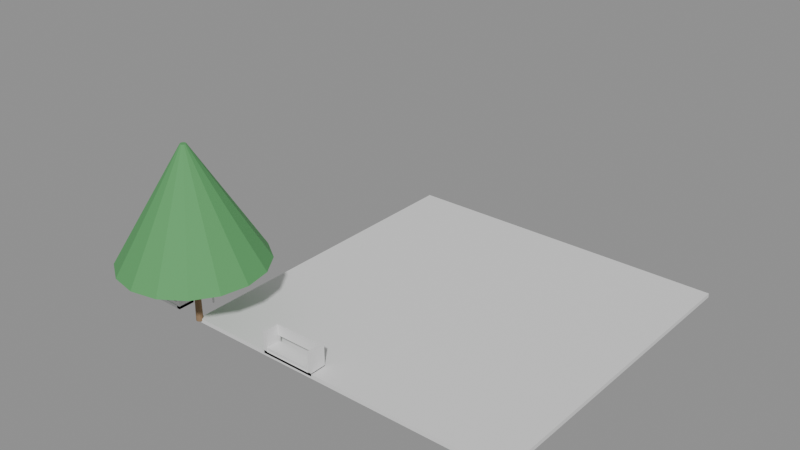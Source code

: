 # Source: e0448_after.blend  (saved by Blender 5.2.44; exported with 4.5.12 LTS)
import bpy
from mathutils import Matrix  # noqa: F401  (used for matrix-valued properties, if any)

bpy.ops.wm.read_factory_settings(use_empty=True)
scene = bpy.context.scene
scene.name = 'Scene'

# ---- materials (node trees are filled in below, after node groups)
mat_concreto_piso = bpy.data.materials.new('Concreto_Piso')
mat_madera_tronco = bpy.data.materials.new('Madera_Tronco')
mat_follaje = bpy.data.materials.new('Follaje')
mat_madera = bpy.data.materials.new('Madera')
mat_metal = bpy.data.materials.new('Metal')

# ---- material node trees
mat_concreto_piso.use_nodes = True; mat_concreto_piso.node_tree.nodes.clear()
_N = mat_concreto_piso.node_tree.nodes; _L = mat_concreto_piso.node_tree.links
n0 = _N.new('ShaderNodeBsdfPrincipled'); n0.name = 'Principled BSDF'; n0.location = (-200, 100)
n0.inputs[3].default_value = 1.45
n0.inputs[10].default_value = 0.005
n1 = _N.new('ShaderNodeOutputMaterial'); n1.name = 'Material Output'; n1.location = (200, 100)
_L.new(n0.outputs[0], n1.inputs[0])
n1.is_active_output = True
mat_madera_tronco.use_nodes = True; mat_madera_tronco.node_tree.nodes.clear()
_N = mat_madera_tronco.node_tree.nodes; _L = mat_madera_tronco.node_tree.links
n0 = _N.new('ShaderNodeBsdfPrincipled'); n0.name = 'Principled BSDF'; n0.location = (-200, 100)
n0.inputs[0].default_value = (0.28, 0.18, 0.1, 1.0)
n0.inputs[2].default_value = 0.9
n0.inputs[3].default_value = 1.45
n0.inputs[10].default_value = 0.005
n1 = _N.new('ShaderNodeOutputMaterial'); n1.name = 'Material Output'; n1.location = (200, 100)
_L.new(n0.outputs[0], n1.inputs[0])
n1.is_active_output = True
mat_follaje.use_nodes = True; mat_follaje.node_tree.nodes.clear()
_N = mat_follaje.node_tree.nodes; _L = mat_follaje.node_tree.links
n0 = _N.new('ShaderNodeBsdfPrincipled'); n0.name = 'Principled BSDF'; n0.location = (-200, 100)
n0.inputs[0].default_value = (0.1, 0.35, 0.12, 1.0)
n0.inputs[2].default_value = 0.8
n0.inputs[3].default_value = 1.45
n0.inputs[10].default_value = 0.005
n1 = _N.new('ShaderNodeOutputMaterial'); n1.name = 'Material Output'; n1.location = (200, 100)
_L.new(n0.outputs[0], n1.inputs[0])
n1.is_active_output = True
mat_madera.use_nodes = True; mat_madera.node_tree.nodes.clear()
_N = mat_madera.node_tree.nodes; _L = mat_madera.node_tree.links
n0 = _N.new('ShaderNodeBsdfPrincipled'); n0.name = 'Principled BSDF'; n0.location = (-200, 100)
n0.inputs[3].default_value = 1.45
n0.inputs[10].default_value = 0.005
n1 = _N.new('ShaderNodeOutputMaterial'); n1.name = 'Material Output'; n1.location = (200, 100)
_L.new(n0.outputs[0], n1.inputs[0])
n1.is_active_output = True
mat_metal.use_nodes = True; mat_metal.node_tree.nodes.clear()
_N = mat_metal.node_tree.nodes; _L = mat_metal.node_tree.links
n0 = _N.new('ShaderNodeBsdfPrincipled'); n0.name = 'Principled BSDF'; n0.location = (-200, 100)
n0.inputs[3].default_value = 1.45
n0.inputs[10].default_value = 0.005
n1 = _N.new('ShaderNodeOutputMaterial'); n1.name = 'Material Output'; n1.location = (200, 100)
_L.new(n0.outputs[0], n1.inputs[0])
n1.is_active_output = True

# ---- meshes
me_piso_plaza_mesh = bpy.data.meshes.new('Piso_Plaza_mesh')
me_piso_plaza_mesh.from_pydata([(0.0, 0.0, 0.0), (12.0, 0.0, 0.0), (12.0, 12.0, 0.0), (0.0, 12.0, 0.0), (0.0, 0.0, 0.15), (12.0, 0.0, 0.15), (12.0, 12.0, 0.15), (0.0, 12.0, 0.15)], [], [(0, 3, 2, 1), (4, 5, 6, 7), (2, 3, 7, 6), (0, 1, 5, 4), (1, 2, 6, 5), (3, 0, 4, 7)])
me_piso_plaza_mesh.materials.append(mat_concreto_piso)
me_piso_plaza_mesh.update()
me_arbol_central_tronco_mesh = bpy.data.meshes.new('Arbol_Central_Tronco_mesh')
me_arbol_central_tronco_mesh.from_pydata([(0.0, 0.12, 0.0), (0.0, 0.084, 2.2), (0.06, 0.1039, 0.0), (0.042, 0.07275, 2.2), (0.1039, 0.06, 0.0), (0.07275, 0.042, 2.2), (0.12, 0.0, 0.0), (0.084, 0.0, 2.2), (0.1039, -0.06, 0.0), (0.07275, -0.042, 2.2), (0.06, -0.1039, 0.0), (0.042, -0.07275, 2.2), (0.0, -0.12, 0.0), (0.0, -0.084, 2.2), (-0.06, -0.1039, 0.0), (-0.042, -0.07275, 2.2), (-0.1039, -0.06, 0.0), (-0.07275, -0.042, 2.2), (-0.12, 0.0, 0.0), (-0.084, 0.0, 2.2), (-0.1039, 0.06, 0.0), (-0.07275, 0.042, 2.2), (-0.06, 0.1039, 0.0), (-0.042, 0.07275, 2.2)], [], [(0, 1, 3, 2), (2, 3, 5, 4), (4, 5, 7, 6), (6, 7, 9, 8), (8, 9, 11, 10), (10, 11, 13, 12), (12, 13, 15, 14), (14, 15, 17, 16), (16, 17, 19, 18), (18, 19, 21, 20), (3, 1, 23, 21, 19, 17, 15, 13, 11, 9, 7, 5), (20, 21, 23, 22), (22, 23, 1, 0), (0, 2, 4, 6, 8, 10, 12, 14, 16, 18, 20, 22)])
me_arbol_central_tronco_mesh.materials.append(mat_madera_tronco)
me_arbol_central_tronco_mesh.update()
me_arbol_central_copa_mesh = bpy.data.meshes.new('Arbol_Central_Copa_mesh')
me_arbol_central_copa_mesh.from_pydata([(0.0, 2.5, 2.2), (0.0, 0.1, 6.2), (0.9567, 2.31, 2.2), (0.03827, 0.09239, 6.2), (1.768, 1.768, 2.2), (0.07071, 0.07071, 6.2), (2.31, 0.9567, 2.2), (0.09239, 0.03827, 6.2), (2.5, 0.0, 2.2), (0.1, 0.0, 6.2), (2.31, -0.9567, 2.2), (0.09239, -0.03827, 6.2), (1.768, -1.768, 2.2), (0.07071, -0.07071, 6.2), (0.9567, -2.31, 2.2), (0.03827, -0.09239, 6.2), (0.0, -2.5, 2.2), (0.0, -0.1, 6.2), (-0.9567, -2.31, 2.2), (-0.03827, -0.09239, 6.2), (-1.768, -1.768, 2.2), (-0.07071, -0.07071, 6.2), (-2.31, -0.9567, 2.2), (-0.09239, -0.03827, 6.2), (-2.5, 0.0, 2.2), (-0.1, 0.0, 6.2), (-2.31, 0.9567, 2.2), (-0.09239, 0.03827, 6.2), (-1.768, 1.768, 2.2), (-0.07071, 0.07071, 6.2), (-0.9567, 2.31, 2.2), (-0.03827, 0.09239, 6.2)], [], [(0, 1, 3, 2), (2, 3, 5, 4), (4, 5, 7, 6), (6, 7, 9, 8), (8, 9, 11, 10), (10, 11, 13, 12), (12, 13, 15, 14), (14, 15, 17, 16), (16, 17, 19, 18), (18, 19, 21, 20), (20, 21, 23, 22), (22, 23, 25, 24), (24, 25, 27, 26), (26, 27, 29, 28), (3, 1, 31, 29, 27, 25, 23, 21, 19, 17, 15, 13, 11, 9, 7, 5), (28, 29, 31, 30), (30, 31, 1, 0), (0, 2, 4, 6, 8, 10, 12, 14, 16, 18, 20, 22, 24, 26, 28, 30)])
me_arbol_central_copa_mesh.materials.append(mat_follaje)
me_arbol_central_copa_mesh.update()
me_banco_1_base_mesh = bpy.data.meshes.new('Banco_1_Base_mesh')
me_banco_1_base_mesh.from_pydata([(0.0, 0.0, 0.0), (2.0, 0.0, 0.0), (2.0, 0.6, 0.0), (0.0, 0.6, 0.0), (0.0, 0.0, 0.1), (2.0, 0.0, 0.1), (2.0, 0.6, 0.1), (0.0, 0.6, 0.1)], [], [(0, 1, 2, 3), (4, 5, 6, 7), (0, 1, 5, 4), (1, 2, 6, 5), (2, 3, 7, 6), (3, 0, 4, 7)])
me_banco_1_base_mesh.materials.append(mat_madera)
me_banco_1_base_mesh.update()
me_banco_1_cojin_mesh = bpy.data.meshes.new('Banco_1_Cojin_mesh')
me_banco_1_cojin_mesh.from_pydata([(0.0, 0.0, 0.0), (1.92, 0.0, 0.0), (1.92, 0.52, 0.0), (0.0, 0.52, 0.0), (0.0, 0.0, 0.12), (1.92, 0.0, 0.12), (1.92, 0.52, 0.12), (0.0, 0.52, 0.12)], [], [(0, 1, 2, 3), (4, 5, 6, 7), (0, 1, 5, 4), (1, 2, 6, 5), (2, 3, 7, 6), (3, 0, 4, 7)])
me_banco_1_cojin_mesh.materials.append(mat_madera)
me_banco_1_cojin_mesh.update()
me_banco_1_respaldo_mesh = bpy.data.meshes.new('Banco_1_Respaldo_mesh')
me_banco_1_respaldo_mesh.from_pydata([(0.0, 0.0, 0.0), (1.76, 0.0, 0.0), (1.76, 0.1, 0.0), (0.0, 0.1, 0.0), (0.0, 0.0, 0.4), (1.76, 0.0, 0.4), (1.76, 0.1, 0.4), (0.0, 0.1, 0.4)], [], [(0, 1, 2, 3), (4, 5, 6, 7), (0, 1, 5, 4), (1, 2, 6, 5), (2, 3, 7, 6), (3, 0, 4, 7)])
me_banco_1_respaldo_mesh.materials.append(mat_madera)
me_banco_1_respaldo_mesh.update()
me_banco_1_brazo_izq_mesh = bpy.data.meshes.new('Banco_1_Brazo_Izq_mesh')
me_banco_1_brazo_izq_mesh.from_pydata([(0.0, 0.0, 0.0), (0.12, 0.0, 0.0), (0.12, 0.6, 0.0), (0.0, 0.6, 0.0), (0.0, 0.0, 0.85), (0.12, 0.0, 0.85), (0.12, 0.6, 0.85), (0.0, 0.6, 0.85)], [], [(0, 1, 2, 3), (4, 5, 6, 7), (0, 1, 5, 4), (1, 2, 6, 5), (2, 3, 7, 6), (3, 0, 4, 7)])
me_banco_1_brazo_izq_mesh.materials.append(mat_madera)
me_banco_1_brazo_izq_mesh.update()
me_banco_1_brazo_der_mesh = bpy.data.meshes.new('Banco_1_Brazo_Der_mesh')
me_banco_1_brazo_der_mesh.from_pydata([(0.0, 0.0, 0.0), (0.12, 0.0, 0.0), (0.12, 0.6, 0.0), (0.0, 0.6, 0.0), (0.0, 0.0, 0.85), (0.12, 0.0, 0.85), (0.12, 0.6, 0.85), (0.0, 0.6, 0.85)], [], [(0, 1, 2, 3), (4, 5, 6, 7), (0, 1, 5, 4), (1, 2, 6, 5), (2, 3, 7, 6), (3, 0, 4, 7)])
me_banco_1_brazo_der_mesh.materials.append(mat_madera)
me_banco_1_brazo_der_mesh.update()
me_banco_2_base_mesh = bpy.data.meshes.new('Banco_2_Base_mesh')
me_banco_2_base_mesh.from_pydata([(0.0, 0.0, 0.0), (2.0, 0.0, 0.0), (2.0, 0.6, 0.0), (0.0, 0.6, 0.0), (0.0, 0.0, 0.1), (2.0, 0.0, 0.1), (2.0, 0.6, 0.1), (0.0, 0.6, 0.1)], [], [(0, 1, 2, 3), (4, 5, 6, 7), (0, 1, 5, 4), (1, 2, 6, 5), (2, 3, 7, 6), (3, 0, 4, 7)])
me_banco_2_base_mesh.materials.append(mat_madera)
me_banco_2_base_mesh.update()
me_banco_2_cojin_mesh = bpy.data.meshes.new('Banco_2_Cojin_mesh')
me_banco_2_cojin_mesh.from_pydata([(0.0, 0.0, 0.0), (1.92, 0.0, 0.0), (1.92, 0.52, 0.0), (0.0, 0.52, 0.0), (0.0, 0.0, 0.12), (1.92, 0.0, 0.12), (1.92, 0.52, 0.12), (0.0, 0.52, 0.12)], [], [(0, 1, 2, 3), (4, 5, 6, 7), (0, 1, 5, 4), (1, 2, 6, 5), (2, 3, 7, 6), (3, 0, 4, 7)])
me_banco_2_cojin_mesh.materials.append(mat_madera)
me_banco_2_cojin_mesh.update()
me_banco_2_respaldo_mesh = bpy.data.meshes.new('Banco_2_Respaldo_mesh')
me_banco_2_respaldo_mesh.from_pydata([(0.0, 0.0, 0.0), (1.76, 0.0, 0.0), (1.76, 0.1, 0.0), (0.0, 0.1, 0.0), (0.0, 0.0, 0.4), (1.76, 0.0, 0.4), (1.76, 0.1, 0.4), (0.0, 0.1, 0.4)], [], [(0, 1, 2, 3), (4, 5, 6, 7), (0, 1, 5, 4), (1, 2, 6, 5), (2, 3, 7, 6), (3, 0, 4, 7)])
me_banco_2_respaldo_mesh.materials.append(mat_madera)
me_banco_2_respaldo_mesh.update()
me_banco_2_brazo_izq_mesh = bpy.data.meshes.new('Banco_2_Brazo_Izq_mesh')
me_banco_2_brazo_izq_mesh.from_pydata([(0.0, 0.0, 0.0), (0.12, 0.0, 0.0), (0.12, 0.6, 0.0), (0.0, 0.6, 0.0), (0.0, 0.0, 0.85), (0.12, 0.0, 0.85), (0.12, 0.6, 0.85), (0.0, 0.6, 0.85)], [], [(0, 1, 2, 3), (4, 5, 6, 7), (0, 1, 5, 4), (1, 2, 6, 5), (2, 3, 7, 6), (3, 0, 4, 7)])
me_banco_2_brazo_izq_mesh.materials.append(mat_madera)
me_banco_2_brazo_izq_mesh.update()
me_banco_2_brazo_der_mesh = bpy.data.meshes.new('Banco_2_Brazo_Der_mesh')
me_banco_2_brazo_der_mesh.from_pydata([(0.0, 0.0, 0.0), (0.12, 0.0, 0.0), (0.12, 0.6, 0.0), (0.0, 0.6, 0.0), (0.0, 0.0, 0.85), (0.12, 0.0, 0.85), (0.12, 0.6, 0.85), (0.0, 0.6, 0.85)], [], [(0, 1, 2, 3), (4, 5, 6, 7), (0, 1, 5, 4), (1, 2, 6, 5), (2, 3, 7, 6), (3, 0, 4, 7)])
me_banco_2_brazo_der_mesh.materials.append(mat_madera)
me_banco_2_brazo_der_mesh.update()
me_mesa_nuevo_tablero_mesh = bpy.data.meshes.new('Mesa_Nuevo_Tablero_mesh')
me_mesa_nuevo_tablero_mesh.from_pydata([(0.0, 0.0, 0.0), (1.6, 0.0, 0.0), (1.6, 0.8, 0.0), (0.0, 0.8, 0.0), (0.0, 0.0, 0.04), (1.6, 0.0, 0.04), (1.6, 0.8, 0.04), (0.0, 0.8, 0.04)], [], [(0, 1, 2, 3), (4, 5, 6, 7), (0, 1, 5, 4), (1, 2, 6, 5), (2, 3, 7, 6), (3, 0, 4, 7)])
me_mesa_nuevo_tablero_mesh.materials.append(mat_madera)
me_mesa_nuevo_tablero_mesh.update()
me_mesa_nuevo_pata_mesh = bpy.data.meshes.new('Mesa_Nuevo_Pata_mesh')
me_mesa_nuevo_pata_mesh.from_pydata([(0.0, 0.0, 0.0), (0.05, 0.0, 0.0), (0.05, 0.05, 0.0), (0.0, 0.05, 0.0), (0.0, 0.0, 0.71), (0.05, 0.0, 0.71), (0.05, 0.05, 0.71), (0.0, 0.05, 0.71)], [], [(0, 1, 2, 3), (4, 5, 6, 7), (0, 1, 5, 4), (1, 2, 6, 5), (2, 3, 7, 6), (3, 0, 4, 7)])
me_mesa_nuevo_pata_mesh.materials.append(mat_metal)
me_mesa_nuevo_pata_mesh.update()
me_mesa_nuevo_pata_mesh_001 = bpy.data.meshes.new('Mesa_Nuevo_Pata_mesh.001')
me_mesa_nuevo_pata_mesh_001.from_pydata([(0.0, 0.0, 0.0), (0.05, 0.0, 0.0), (0.05, 0.05, 0.0), (0.0, 0.05, 0.0), (0.0, 0.0, 0.71), (0.05, 0.0, 0.71), (0.05, 0.05, 0.71), (0.0, 0.05, 0.71)], [], [(0, 1, 2, 3), (4, 5, 6, 7), (0, 1, 5, 4), (1, 2, 6, 5), (2, 3, 7, 6), (3, 0, 4, 7)])
me_mesa_nuevo_pata_mesh_001.materials.append(mat_metal)
me_mesa_nuevo_pata_mesh_001.update()
me_mesa_nuevo_pata_mesh_002 = bpy.data.meshes.new('Mesa_Nuevo_Pata_mesh.002')
me_mesa_nuevo_pata_mesh_002.from_pydata([(0.0, 0.0, 0.0), (0.05, 0.0, 0.0), (0.05, 0.05, 0.0), (0.0, 0.05, 0.0), (0.0, 0.0, 0.71), (0.05, 0.0, 0.71), (0.05, 0.05, 0.71), (0.0, 0.05, 0.71)], [], [(0, 1, 2, 3), (4, 5, 6, 7), (0, 1, 5, 4), (1, 2, 6, 5), (2, 3, 7, 6), (3, 0, 4, 7)])
me_mesa_nuevo_pata_mesh_002.materials.append(mat_metal)
me_mesa_nuevo_pata_mesh_002.update()
me_mesa_nuevo_pata_mesh_003 = bpy.data.meshes.new('Mesa_Nuevo_Pata_mesh.003')
me_mesa_nuevo_pata_mesh_003.from_pydata([(0.0, 0.0, 0.0), (0.05, 0.0, 0.0), (0.05, 0.05, 0.0), (0.0, 0.05, 0.0), (0.0, 0.0, 0.71), (0.05, 0.0, 0.71), (0.05, 0.05, 0.71), (0.0, 0.05, 0.71)], [], [(0, 1, 2, 3), (4, 5, 6, 7), (0, 1, 5, 4), (1, 2, 6, 5), (2, 3, 7, 6), (3, 0, 4, 7)])
me_mesa_nuevo_pata_mesh_003.materials.append(mat_metal)
me_mesa_nuevo_pata_mesh_003.update()

# ---- objects
ob_piso_plaza_solido = bpy.data.objects.new('Piso_Plaza_Solido', me_piso_plaza_mesh)
ob_piso_plaza = bpy.data.objects.new('Piso_Plaza', None)
ob_arbol_central = bpy.data.objects.new('Arbol_Central', None)
ob_arbol_central_tronco = bpy.data.objects.new('Arbol_Central_Tronco', me_arbol_central_tronco_mesh)
ob_arbol_central_copa = bpy.data.objects.new('Arbol_Central_Copa', me_arbol_central_copa_mesh)
ob_banco_1 = bpy.data.objects.new('Banco_1', None)
ob_banco_1_base = bpy.data.objects.new('Banco_1_Base', me_banco_1_base_mesh)
ob_banco_1_cojin = bpy.data.objects.new('Banco_1_Cojin', me_banco_1_cojin_mesh)
ob_banco_1_respaldo = bpy.data.objects.new('Banco_1_Respaldo', me_banco_1_respaldo_mesh)
ob_banco_1_brazo_izq = bpy.data.objects.new('Banco_1_Brazo_Izq', me_banco_1_brazo_izq_mesh)
ob_banco_1_brazo_der = bpy.data.objects.new('Banco_1_Brazo_Der', me_banco_1_brazo_der_mesh)
ob_banco_2 = bpy.data.objects.new('Banco_2', None)
ob_banco_2_base = bpy.data.objects.new('Banco_2_Base', me_banco_2_base_mesh)
ob_banco_2_cojin = bpy.data.objects.new('Banco_2_Cojin', me_banco_2_cojin_mesh)
ob_banco_2_respaldo = bpy.data.objects.new('Banco_2_Respaldo', me_banco_2_respaldo_mesh)
ob_banco_2_brazo_izq = bpy.data.objects.new('Banco_2_Brazo_Izq', me_banco_2_brazo_izq_mesh)
ob_banco_2_brazo_der = bpy.data.objects.new('Banco_2_Brazo_Der', me_banco_2_brazo_der_mesh)
ob_mesa_nuevo = bpy.data.objects.new('Mesa_Nuevo', None)
ob_mesa_nuevo_tablero = bpy.data.objects.new('Mesa_Nuevo_Tablero', me_mesa_nuevo_tablero_mesh)
ob_mesa_nuevo_pata = bpy.data.objects.new('Mesa_Nuevo_Pata', me_mesa_nuevo_pata_mesh)
ob_mesa_nuevo_pata_001 = bpy.data.objects.new('Mesa_Nuevo_Pata.001', me_mesa_nuevo_pata_mesh_001)
ob_mesa_nuevo_pata_002 = bpy.data.objects.new('Mesa_Nuevo_Pata.002', me_mesa_nuevo_pata_mesh_002)
ob_mesa_nuevo_pata_003 = bpy.data.objects.new('Mesa_Nuevo_Pata.003', me_mesa_nuevo_pata_mesh_003)

# ---- transforms, parenting, visibility, modifiers, constraints
ob_piso_plaza_solido.parent = ob_piso_plaza
ob_piso_plaza_solido.location = (0.0, 0.0, 0.0)
ob_piso_plaza.location = (0.0, 0.0, -0.075)
ob_piso_plaza.empty_display_type = 'ARROWS'
ob_arbol_central.location = (0.0, 0.0, 0.0)
ob_arbol_central.empty_display_type = 'ARROWS'
ob_arbol_central_tronco.parent = ob_arbol_central
ob_arbol_central_tronco.location = (0.0, 0.0, 0.0)
ob_arbol_central_copa.parent = ob_arbol_central
ob_arbol_central_copa.location = (0.0, 0.0, 0.0)
ob_banco_1.location = (-3.0, 0.0, 0.0)
ob_banco_1.empty_display_type = 'ARROWS'
ob_banco_1_base.parent = ob_banco_1
ob_banco_1_base.location = (0.0, 0.0, 0.0)
ob_banco_1_cojin.parent = ob_banco_1
ob_banco_1_cojin.location = (0.02, 0.02, 0.1)
ob_banco_1_respaldo.parent = ob_banco_1
ob_banco_1_respaldo.location = (0.12, 0.5, 0.45)
ob_banco_1_brazo_izq.parent = ob_banco_1
ob_banco_1_brazo_izq.location = (0.0, 0.0, 0.0)
ob_banco_1_brazo_der.parent = ob_banco_1
ob_banco_1_brazo_der.location = (1.88, 0.0, 0.0)
ob_banco_2.location = (3.0, 0.0, 0.0)
ob_banco_2.empty_display_type = 'ARROWS'
ob_banco_2_base.parent = ob_banco_2
ob_banco_2_base.location = (0.0, 0.0, 0.0)
ob_banco_2_cojin.parent = ob_banco_2
ob_banco_2_cojin.location = (0.02, 0.02, 0.1)
ob_banco_2_respaldo.parent = ob_banco_2
ob_banco_2_respaldo.location = (0.12, 0.5, 0.45)
ob_banco_2_brazo_izq.parent = ob_banco_2
ob_banco_2_brazo_izq.location = (0.0, 0.0, 0.0)
ob_banco_2_brazo_der.parent = ob_banco_2
ob_banco_2_brazo_der.location = (1.88, 0.0, 0.0)
ob_mesa_nuevo.location = (-2.0, 0.3, 0.0)
ob_mesa_nuevo.empty_display_type = 'ARROWS'
ob_mesa_nuevo_tablero.parent = ob_mesa_nuevo
ob_mesa_nuevo_tablero.location = (0.0, 0.0, 0.71)
ob_mesa_nuevo_pata.parent = ob_mesa_nuevo
ob_mesa_nuevo_pata.location = (0.06, 0.06, 0.0)
ob_mesa_nuevo_pata_001.parent = ob_mesa_nuevo
ob_mesa_nuevo_pata_001.location = (0.06, 0.69, 0.0)
ob_mesa_nuevo_pata_002.parent = ob_mesa_nuevo
ob_mesa_nuevo_pata_002.location = (1.49, 0.06, 0.0)
ob_mesa_nuevo_pata_003.parent = ob_mesa_nuevo
ob_mesa_nuevo_pata_003.location = (1.49, 0.69, 0.0)

# ---- collection membership
scene.collection.objects.link(ob_piso_plaza_solido)
scene.collection.objects.link(ob_piso_plaza)
scene.collection.objects.link(ob_arbol_central)
scene.collection.objects.link(ob_arbol_central_tronco)
scene.collection.objects.link(ob_arbol_central_copa)
scene.collection.objects.link(ob_banco_1)
scene.collection.objects.link(ob_banco_1_base)
scene.collection.objects.link(ob_banco_1_cojin)
scene.collection.objects.link(ob_banco_1_respaldo)
scene.collection.objects.link(ob_banco_1_brazo_izq)
scene.collection.objects.link(ob_banco_1_brazo_der)
scene.collection.objects.link(ob_banco_2)
scene.collection.objects.link(ob_banco_2_base)
scene.collection.objects.link(ob_banco_2_cojin)
scene.collection.objects.link(ob_banco_2_respaldo)
scene.collection.objects.link(ob_banco_2_brazo_izq)
scene.collection.objects.link(ob_banco_2_brazo_der)
scene.collection.objects.link(ob_mesa_nuevo)
scene.collection.objects.link(ob_mesa_nuevo_tablero)
scene.collection.objects.link(ob_mesa_nuevo_pata)
scene.collection.objects.link(ob_mesa_nuevo_pata_001)
scene.collection.objects.link(ob_mesa_nuevo_pata_002)
scene.collection.objects.link(ob_mesa_nuevo_pata_003)

# ---- scene / render settings (as saved in the file)
scene.frame_start = 1; scene.frame_end = 250; scene.frame_set(1)
scene.render.engine = 'BLENDER_EEVEE_NEXT'
scene.render.bake_bias = 0.0
scene.render.bake_samples = 0
scene.render.compositor_device = 'GPU'
scene.eevee.use_volume_custom_range = False
scene.eevee.fast_gi_thickness_near = 0.1
scene.eevee.fast_gi_thickness_far = 0.0
scene.eevee.ray_tracing_options.screen_trace_thickness = 0.1
bpy.context.view_layer.update()

# ---- added for rendering (the .blend has no active camera and no usable light): camera, sun + grey world if the file has none
cam_auto = bpy.data.cameras.new('AutoCamera')
cam_auto.lens = 50.0
cam_auto.sensor_width = 36.0
cam_auto.clip_end = 1000.0
ob_auto_camera = bpy.data.objects.new('AutoCamera', cam_auto)
scene.collection.objects.link(ob_auto_camera)
ob_auto_camera.location = (24.6569, -19.4382, 19.188)
ob_auto_camera.rotation_euler = (1.09748, -7.21219e-08, 0.694738)
scene.camera = ob_auto_camera
light_auto_sun = bpy.data.lights.new('AutoSun', 'SUN')
light_auto_sun.energy = 3.0
light_auto_sun.angle = 0.0523599
ob_auto_sun = bpy.data.objects.new('AutoSun', light_auto_sun)
scene.collection.objects.link(ob_auto_sun)
ob_auto_sun.rotation_euler = (0.872665, 0.174533, 0.523599)
if scene.world is None:
    world_auto = bpy.data.worlds.new('AutoWorld')
    world_auto.color = (0.3, 0.3, 0.3)
    scene.world = world_auto
bpy.context.view_layer.update()
